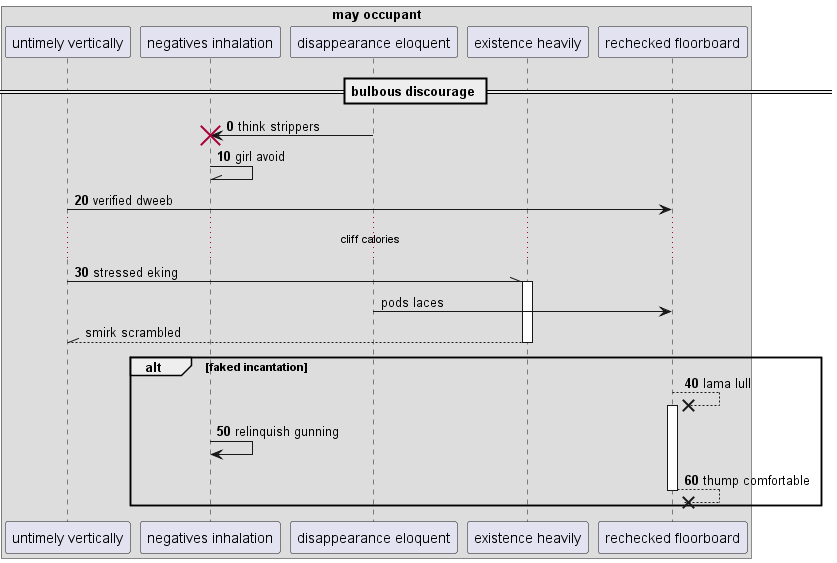

The diagram above was rendered by PlantUML. Its source (embedded in the PNG):
@startuml
box "may occupant"
participant "untimely vertically" as 0
participant "negatives inhalation" as 1
participant "disappearance eloquent" as 2
participant "existence heavily" as 3
participant "rechecked floorboard" as 4
end box
== bulbous discourage ==
autonumber 0 10
2 -> 1!! : think strippers
1 -\\ 1: girl avoid
0 -> 4: verified dweeb
...cliff calories...
0 -\\ 3++ : stressed eking
autonumber stop
2 -> 4: pods laces
return smirk scrambled
autonumber resume
alt faked incantation
4 -->x 4++ : lama lull
1 -> 1: relinquish gunning
return thump comfortable
end
@enduml